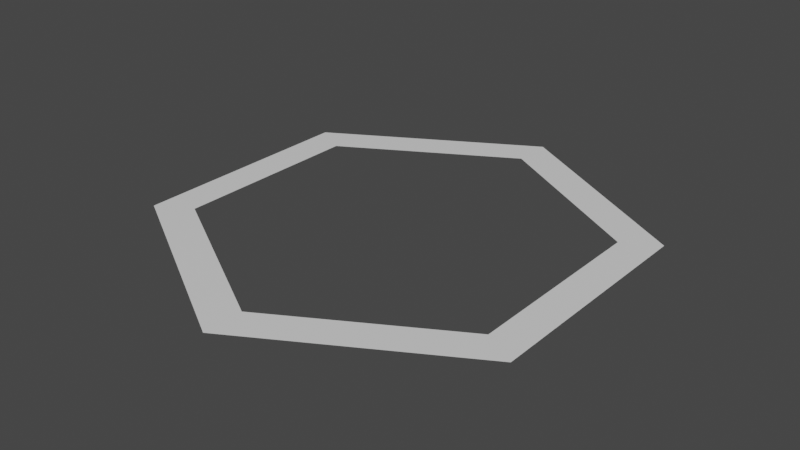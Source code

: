 # Source: IceSpriteSpawnerFlatHexagon.blend  (saved by Blender 3.6.13; exported with 4.5.12 LTS)
import bpy
from mathutils import Matrix  # noqa: F401  (used for matrix-valued properties, if any)

bpy.ops.wm.read_factory_settings(use_empty=True)
scene = bpy.context.scene
scene.name = 'Scene'

# ---- collections
col_collection = bpy.data.collections.new('Collection'); scene.collection.children.link(col_collection)

# ---- materials (node trees are filled in below, after node groups)
mat_material = bpy.data.materials.new('Material')
mat_material.alpha_threshold = 0.0
mat_material.use_transparent_shadow = False
mat_material.roughness = 0.5
mat_material.line_color = (0.0, 0.0, 0.0, 1.0)

# ---- material node trees
mat_material.use_nodes = True; mat_material.node_tree.nodes.clear()
_N = mat_material.node_tree.nodes; _L = mat_material.node_tree.links
n0 = _N.new('ShaderNodeOutputMaterial'); n0.name = 'Material Output'; n0.location = (300, 300)
n1 = _N.new('ShaderNodeBsdfPrincipled'); n1.name = 'Principled BSDF'; n1.location = (10, 300)
n1.distribution = 'GGX'
n1.subsurface_method = 'RANDOM_WALK_SKIN'
n1.inputs[3].default_value = 1.45
n1.inputs[27].default_value = (0.0, 0.0, 0.0, 1.0)
n1.inputs[28].default_value = 1.0
_L.new(n1.outputs[0], n0.inputs[0])
n0.is_active_output = True

# ---- world
world_world = bpy.data.worlds.new('World'); scene.world = world_world
world_world.use_nodes = True; world_world.node_tree.nodes.clear()
_N = world_world.node_tree.nodes; _L = world_world.node_tree.links
n0 = _N.new('ShaderNodeOutputWorld'); n0.name = 'World Output'; n0.location = (300, 300)
n1 = _N.new('ShaderNodeBackground'); n1.name = 'Background'; n1.location = (10, 300)
n1.inputs[0].default_value = (0.05088, 0.05088, 0.05088, 1.0)
_L.new(n1.outputs[0], n0.inputs[0])
n0.is_active_output = True
world_world.color = (0.05088, 0.05088, 0.05088)
world_world.use_sun_shadow = False
world_world.sun_shadow_jitter_overblur = 0.0

# ---- meshes
me_cube = bpy.data.meshes.new('Cube')
me_cube.from_pydata([(0.0, 1.045, 0.0), (-0.9054, 0.5227, 0.0), (-0.9054, -0.5227, 0.0), (0.0, -1.045, 0.0), (0.9054, -0.5227, 0.0), (0.9054, 0.5227, 0.0), (0.0, 1.26, 0.0), (-1.091, 0.63, 0.0), (-1.091, -0.63, 0.0), (0.0, -1.26, 0.0), (1.091, -0.63, 0.0), (1.091, 0.63, 0.0)], [], [(1, 0, 6, 7), (0, 5, 11, 6), (4, 3, 9, 10), (2, 1, 7, 8), (5, 4, 10, 11), (3, 2, 8, 9)])
_uv = me_cube.uv_layers.new(name='UVMap')
_uv.uv.foreach_set('vector', [0.0, 0.0, 0.0, 0.0, 0.0, 0.0, 0.0, 0.0, 0.0, 0.0, 0.0, 0.0, 0.0, 0.0, 0.0, 0.0, 0.0, 0.0, 0.0, 0.0, 0.0, 0.0, 0.0, 0.0, 0.0, 0.0, 0.0, 0.0, 0.0, 0.0, 0.0, 0.0, 0.0, 0.0, 0.0, 0.0, 0.0, 0.0, 0.0, 0.0, 0.0, 0.0, 0.0, 0.0, 0.0, 0.0, 0.0, 0.0])
me_cube.materials.append(mat_material)
me_cube.use_mirror_vertex_groups = False
me_cube.update()

# ---- objects
ob_hexagon = bpy.data.objects.new('Hexagon', me_cube)

# ---- transforms, parenting, visibility, modifiers, constraints
ob_hexagon.location = (0.0, 0.0, 0.0)
ob_hexagon.lock_rotations_4d = False
ob_hexagon.empty_display_type = 'ARROWS'
ob_hexagon.lineart.crease_threshold = 0.0

# ---- collection membership
col_collection.objects.link(ob_hexagon)

# ---- scene / render settings (as saved in the file)
scene.frame_start = 1; scene.frame_end = 250; scene.frame_set(1)
scene.render.engine = 'BLENDER_EEVEE_NEXT'
scene.cycles.sampling_pattern = 'TABULATED_SOBOL'
scene.view_settings.view_transform = 'Filmic'
bpy.context.view_layer.update()

# ---- added for rendering (the .blend has no active camera and no usable light): camera, sun
cam_auto = bpy.data.cameras.new('AutoCamera')
cam_auto.lens = 50.0
cam_auto.sensor_width = 36.0
cam_auto.clip_end = 1000.0
ob_auto_camera = bpy.data.objects.new('AutoCamera', cam_auto)
scene.collection.objects.link(ob_auto_camera)
ob_auto_camera.location = (3.08437, -3.70125, 2.4675)
ob_auto_camera.rotation_euler = (1.09748, -7.21219e-08, 0.694738)
scene.camera = ob_auto_camera
light_auto_sun = bpy.data.lights.new('AutoSun', 'SUN')
light_auto_sun.energy = 3.0
light_auto_sun.angle = 0.0523599
ob_auto_sun = bpy.data.objects.new('AutoSun', light_auto_sun)
scene.collection.objects.link(ob_auto_sun)
ob_auto_sun.rotation_euler = (0.872665, 0.174533, 0.523599)
bpy.context.view_layer.update()
